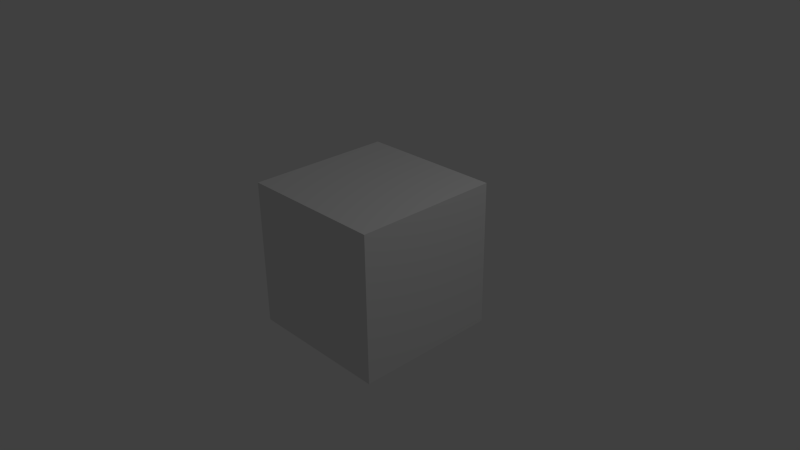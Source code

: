 # Source: weapon_bullet01.blend  (saved by Blender 2.78.0; exported with 4.5.12 LTS)
import bpy
from mathutils import Matrix  # noqa: F401  (used for matrix-valued properties, if any)

bpy.ops.wm.read_factory_settings(use_empty=True)
scene = bpy.context.scene
scene.name = 'Scene'

# ---- collections
col_collection_1 = bpy.data.collections.new('Collection 1'); scene.collection.children.link(col_collection_1)

# ---- materials (node trees are filled in below, after node groups)
mat_material = bpy.data.materials.new('Material')
mat_material.alpha_threshold = 0.0
mat_material.use_transparent_shadow = False
mat_material.roughness = 0.5
mat_material.line_color = (0.0, 0.0, 0.0, 1.0)

# ---- material node trees

# ---- world
world_world = bpy.data.worlds.new('World'); scene.world = world_world
world_world.color = (0.05088, 0.05088, 0.05088)
world_world.use_sun_shadow = False
world_world.sun_shadow_jitter_overblur = 0.0
world_world.cycles.sampling_method = 'NONE'
world_world.cycles.sample_map_resolution = 256

# ---- cameras
cam_camera = bpy.data.cameras.new('Camera')
cam_camera.clip_end = 100.0
cam_camera.lens = 35.0
cam_camera.sensor_width = 32.0
cam_camera.sensor_height = 18.0
cam_camera.ortho_scale = 7.314
cam_camera.dof.focus_distance = 0.0
cam_camera.dof.aperture_fstop = 128.0

# ---- lights
light_lamp = bpy.data.lights.new('Lamp', 'POINT')
light_lamp.transmission_factor = 0.0
light_lamp.cutoff_distance = 30.0
light_lamp.energy = 100.0
light_lamp.shadow_buffer_clip_start = 1.001
light_lamp.shadow_soft_size = 0.1
light_lamp.shadow_maximum_resolution = 0.006
light_lamp.use_absolute_resolution = True
light_lamp.cycles.use_multiple_importance_sampling = False

# ---- meshes
me_cube_002 = bpy.data.meshes.new('Cube.002')
me_cube_002.from_pydata([(-0.01, -0.01, -0.01), (-0.01, 0.01, -0.01), (0.01, 0.01, -0.01), (0.01, -0.01, -0.01), (-0.01, -0.01, 0.01), (-0.01, 0.01, 0.01), (0.01, 0.01, 0.01), (0.01, -0.01, 0.01), (0.0, -0.02, 0.0)], [], [(4, 5, 1, 0), (5, 6, 2, 1), (6, 7, 3, 2), (0, 1, 2, 3), (7, 6, 5, 4), (0, 3, 8), (7, 4, 8), (3, 7, 8), (4, 0, 8)])
_uv = me_cube_002.uv_layers.new(name='UVMap')
_uv.uv.foreach_set('vector', [0.3333, 0.6667, 0.3333, 1.0, 0.0, 1.0, 0.0, 0.6667, 0.6667, 0.3333, 0.6667, 4.967e-08, 1.0, 0.0, 1.0, 0.3333, 2.484e-08, 0.5, 0.0, 0.1667, 0.3333, 0.1667, 0.3333, 0.5, 0.6667, 0.1667, 0.6667, 0.5, 0.3333, 0.5, 0.3333, 0.1667, 0.6667, 0.7357, 0.6667, 0.9714, 0.3333, 0.9714, 0.3333, 0.7357, 0.6667, 0.1667, 0.3333, 0.1667, 0.5, 0.0, 0.6667, 0.7357, 0.3333, 0.7357, 0.5, 0.5, 0.3333, 0.1667, 0.0, 0.1667, 0.1667, 0.0, 0.3333, 0.6667, 0.0, 0.6667, 0.1667, 0.5])
me_cube_002.use_remesh_preserve_volume = False
me_cube_002.use_remesh_preserve_attributes = False
me_cube_002.use_mirror_vertex_groups = False
me_cube_002.update()
me_cube = bpy.data.meshes.new('Cube')
me_cube.from_pydata([(1.0, 1.0, -1.0), (1.0, -1.0, -1.0), (-1.0, -1.0, -1.0), (-1.0, 1.0, -1.0), (1.0, 1.0, 1.0), (1.0, -1.0, 1.0), (-1.0, -1.0, 1.0), (-1.0, 1.0, 1.0)], [], [(0, 1, 2, 3), (4, 7, 6, 5), (0, 4, 5, 1), (1, 5, 6, 2), (2, 6, 7, 3), (4, 0, 3, 7)])
me_cube.materials.append(mat_material)
me_cube.use_remesh_preserve_volume = False
me_cube.use_remesh_preserve_attributes = False
me_cube.use_mirror_vertex_groups = False
me_cube.update()
arm_armature = bpy.data.armatures.new('Armature')  # bones are not reproduced

# ---- objects
ob_armature_bullet = bpy.data.objects.new('Armature_bullet', arm_armature)
ob_cube_001 = bpy.data.objects.new('Cube.001', me_cube_002)
ob_cube = bpy.data.objects.new('Cube', me_cube)
ob_lamp = bpy.data.objects.new('Lamp', light_lamp)
ob_camera = bpy.data.objects.new('Camera', cam_camera)

# ---- transforms, parenting, visibility, modifiers, constraints
ob_armature_bullet.location = (0.0, 0.0, 0.0)
ob_armature_bullet.lineart.crease_threshold = 0.0
ob_cube_001.parent = ob_armature_bullet
ob_cube_001.location = (0.0, 0.0, 0.0)
ob_cube_001.lineart.crease_threshold = 0.0
_vg = ob_cube_001.vertex_groups.new(name='root')
_vg.add([0, 1, 2, 3, 4, 5, 6, 7, 8], 1.0, 'REPLACE')
_vg = ob_cube_001.vertex_groups.new(name='point')
_m = ob_cube_001.modifiers.new('Armature', 'ARMATURE')
_m.object = ob_armature_bullet
ob_cube.location = (0.0, 0.0, 0.0)
ob_cube.lock_rotations_4d = False
ob_cube.empty_display_type = 'ARROWS'
ob_cube.lineart.crease_threshold = 0.0
ob_lamp.location = (4.076, 1.005, 5.904)
ob_lamp.rotation_euler = (0.6503, 0.05522, 1.866)
ob_lamp.lock_rotations_4d = False
ob_lamp.empty_display_type = 'ARROWS'
ob_lamp.color = (0.0, 0.0, 0.0, 0.0)
ob_lamp.lineart.crease_threshold = 0.0
ob_camera.location = (7.481, -6.508, 5.344)
ob_camera.rotation_euler = (1.109, 0.01082, 0.8149)
ob_camera.lock_rotations_4d = False
ob_camera.empty_display_type = 'ARROWS'
ob_camera.color = (0.0, 0.0, 0.0, 0.0)
ob_camera.display_type = 'WIRE'
ob_camera.lineart.crease_threshold = 0.0

# ---- collection membership
col_collection_1.objects.link(ob_armature_bullet)
col_collection_1.objects.link(ob_cube_001)
col_collection_1.objects.link(ob_cube)
col_collection_1.objects.link(ob_lamp)
col_collection_1.objects.link(ob_camera)

# ---- scene / render settings (as saved in the file)
scene.camera = ob_camera
scene.frame_start = 1; scene.frame_end = 250; scene.frame_set(1)
scene.render.engine = 'BLENDER_EEVEE_NEXT'
scene.render.resolution_percentage = 50
scene.render.dither_intensity = 0.0
scene.cycles.use_denoising = False
scene.cycles.samples = 10
scene.cycles.sampling_pattern = 'TABULATED_SOBOL'
scene.cycles.light_sampling_threshold = 0.0
scene.cycles.use_adaptive_sampling = False
scene.cycles.use_light_tree = False
scene.cycles.blur_glossy = 0.0
scene.cycles.volume_bounces = 1
scene.cycles.pixel_filter_type = 'GAUSSIAN'
scene.cycles.sample_clamp_indirect = 0.0
scene.view_settings.view_transform = 'Standard'
bpy.context.view_layer.update()
